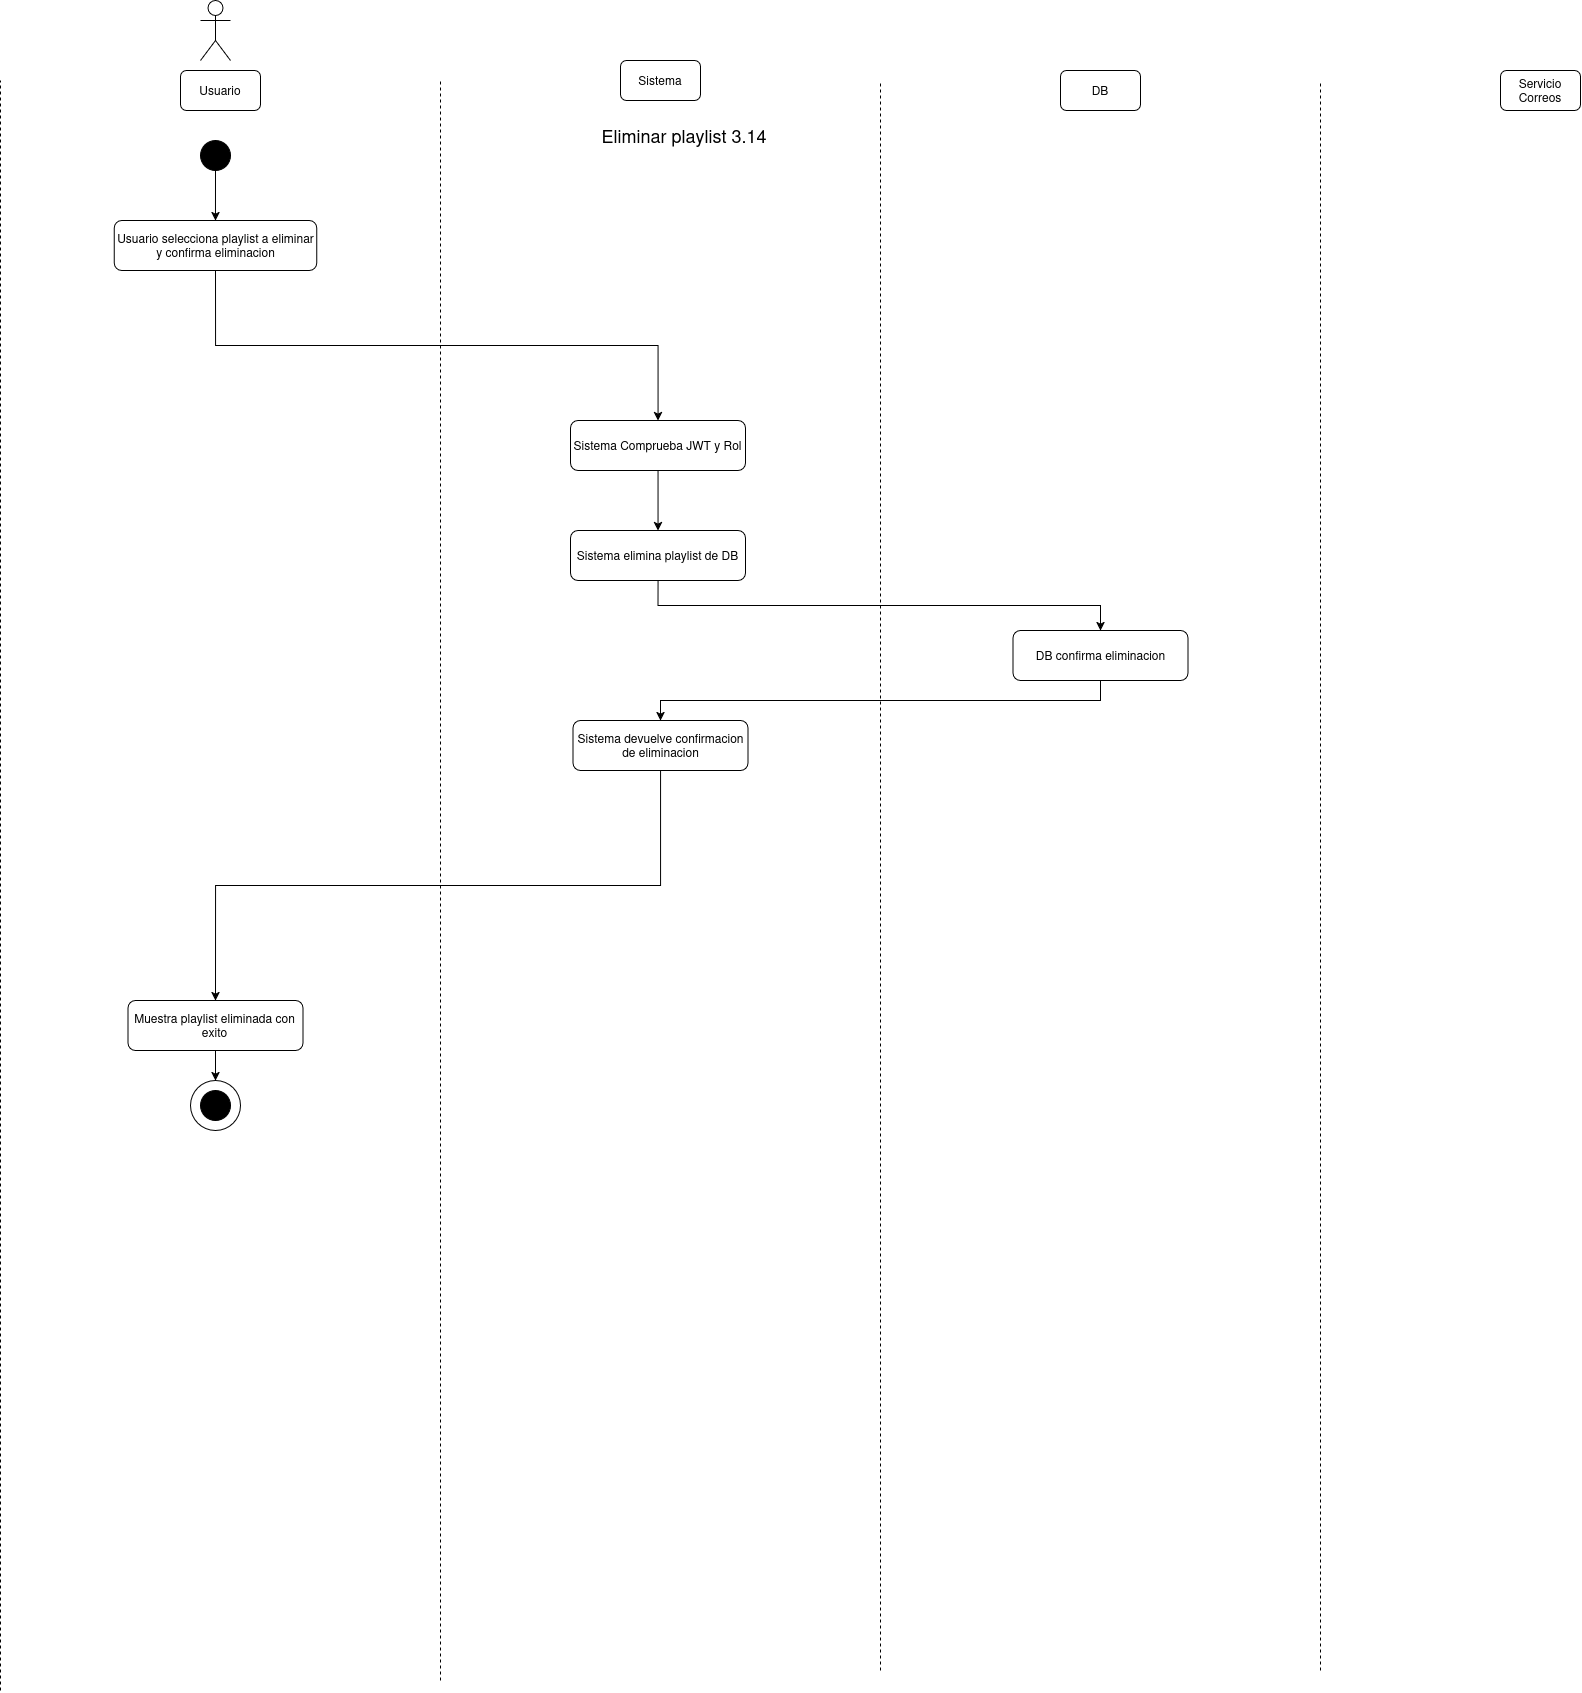

The diagram above was exported from draw.io. Its source (the exported page's mxGraphModel, read from the mxfile embedded in the PNG):
<mxGraphModel dx="1356" dy="795" grid="1" gridSize="10" guides="1" tooltips="1" connect="1" arrows="1" fold="1" page="1" pageScale="1" pageWidth="850" pageHeight="1100" math="0" shadow="0">
  <root>
    <mxCell id="m7i-9vJrquB25urMPzVj-0" />
    <mxCell id="m7i-9vJrquB25urMPzVj-1" parent="m7i-9vJrquB25urMPzVj-0" />
    <mxCell id="m7i-9vJrquB25urMPzVj-2" parent="m7i-9vJrquB25urMPzVj-1" style="shape=umlActor;verticalLabelPosition=bottom;verticalAlign=top;html=1;outlineConnect=0;" value="" vertex="1">
      <mxGeometry height="60" width="30" x="230" y="40" as="geometry" />
    </mxCell>
    <mxCell id="m7i-9vJrquB25urMPzVj-3" parent="m7i-9vJrquB25urMPzVj-1" style="rounded=1;whiteSpace=wrap;html=1;" value="Usuario" vertex="1">
      <mxGeometry height="40" width="80" x="210" y="110" as="geometry" />
    </mxCell>
    <mxCell id="m7i-9vJrquB25urMPzVj-4" parent="m7i-9vJrquB25urMPzVj-1" style="rounded=1;whiteSpace=wrap;html=1;" value="Sistema" vertex="1">
      <mxGeometry height="40" width="80" x="650" y="100" as="geometry" />
    </mxCell>
    <mxCell id="m7i-9vJrquB25urMPzVj-5" parent="m7i-9vJrquB25urMPzVj-1" style="rounded=1;whiteSpace=wrap;html=1;" value="DB" vertex="1">
      <mxGeometry height="40" width="80" x="1090" y="110" as="geometry" />
    </mxCell>
    <mxCell id="m7i-9vJrquB25urMPzVj-6" parent="m7i-9vJrquB25urMPzVj-1" style="rounded=1;whiteSpace=wrap;html=1;" value="Servicio Correos" vertex="1">
      <mxGeometry height="40" width="80" x="1530" y="110" as="geometry" />
    </mxCell>
    <mxCell id="m7i-9vJrquB25urMPzVj-7" edge="1" parent="m7i-9vJrquB25urMPzVj-1" style="endArrow=none;dashed=1;html=1;rounded=0;" value="">
      <mxGeometry height="50" relative="1" width="50" as="geometry">
        <mxPoint x="30" y="1730" as="sourcePoint" />
        <mxPoint x="30" y="120" as="targetPoint" />
      </mxGeometry>
    </mxCell>
    <mxCell id="m7i-9vJrquB25urMPzVj-8" edge="1" parent="m7i-9vJrquB25urMPzVj-1" style="endArrow=none;dashed=1;html=1;rounded=0;" value="">
      <mxGeometry height="50" relative="1" width="50" as="geometry">
        <mxPoint x="470" y="1720" as="sourcePoint" />
        <mxPoint x="470" y="120" as="targetPoint" />
      </mxGeometry>
    </mxCell>
    <mxCell id="m7i-9vJrquB25urMPzVj-9" edge="1" parent="m7i-9vJrquB25urMPzVj-1" style="endArrow=none;dashed=1;html=1;rounded=0;" value="">
      <mxGeometry height="50" relative="1" width="50" as="geometry">
        <mxPoint x="910" y="1710" as="sourcePoint" />
        <mxPoint x="910" y="120" as="targetPoint" />
      </mxGeometry>
    </mxCell>
    <mxCell id="m7i-9vJrquB25urMPzVj-10" edge="1" parent="m7i-9vJrquB25urMPzVj-1" style="endArrow=none;dashed=1;html=1;rounded=0;" value="">
      <mxGeometry height="50" relative="1" width="50" as="geometry">
        <mxPoint x="1350" y="1710" as="sourcePoint" />
        <mxPoint x="1350" y="120" as="targetPoint" />
      </mxGeometry>
    </mxCell>
    <mxCell id="m7i-9vJrquB25urMPzVj-11" parent="m7i-9vJrquB25urMPzVj-1" style="ellipse;whiteSpace=wrap;html=1;aspect=fixed;strokeColor=#000000;fillColor=#000000;" value="" vertex="1">
      <mxGeometry height="30" width="30" x="230" y="180" as="geometry" />
    </mxCell>
    <mxCell id="m7i-9vJrquB25urMPzVj-12" parent="m7i-9vJrquB25urMPzVj-1" style="text;html=1;whiteSpace=wrap;strokeColor=none;fillColor=none;align=center;verticalAlign=middle;rounded=0;" value="&lt;div&gt;&lt;font style=&quot;font-size: 18px;&quot;&gt;Eliminar playlist 3.14&lt;/font&gt;&lt;/div&gt;" vertex="1">
      <mxGeometry height="30" width="450" x="489" y="160" as="geometry" />
    </mxCell>
    <mxCell id="m7i-9vJrquB25urMPzVj-13" edge="1" parent="m7i-9vJrquB25urMPzVj-1" source="m7i-9vJrquB25urMPzVj-14" style="edgeStyle=orthogonalEdgeStyle;rounded=0;orthogonalLoop=1;jettySize=auto;html=1;entryX=0.5;entryY=0;entryDx=0;entryDy=0;exitX=0.5;exitY=1;exitDx=0;exitDy=0;" target="m7i-9vJrquB25urMPzVj-16">
      <mxGeometry relative="1" as="geometry">
        <mxPoint x="250" y="440" as="sourcePoint" />
      </mxGeometry>
    </mxCell>
    <mxCell id="m7i-9vJrquB25urMPzVj-14" parent="m7i-9vJrquB25urMPzVj-1" style="rounded=1;whiteSpace=wrap;html=1;" value="Usuario selecciona playlist a eliminar y confirma eliminacion" vertex="1">
      <mxGeometry height="50" width="202.5" x="143.71" y="260" as="geometry" />
    </mxCell>
    <mxCell id="m7i-9vJrquB25urMPzVj-15" edge="1" parent="m7i-9vJrquB25urMPzVj-1" source="m7i-9vJrquB25urMPzVj-16" style="edgeStyle=orthogonalEdgeStyle;rounded=0;orthogonalLoop=1;jettySize=auto;html=1;entryX=0.5;entryY=0;entryDx=0;entryDy=0;" target="m7i-9vJrquB25urMPzVj-18">
      <mxGeometry relative="1" as="geometry" />
    </mxCell>
    <mxCell id="m7i-9vJrquB25urMPzVj-16" parent="m7i-9vJrquB25urMPzVj-1" style="rounded=1;whiteSpace=wrap;html=1;" value="Sistema Comprueba JWT y Rol" vertex="1">
      <mxGeometry height="50" width="175" x="600.04" y="460" as="geometry" />
    </mxCell>
    <mxCell id="m7i-9vJrquB25urMPzVj-17" edge="1" parent="m7i-9vJrquB25urMPzVj-1" source="m7i-9vJrquB25urMPzVj-18" style="edgeStyle=orthogonalEdgeStyle;rounded=0;orthogonalLoop=1;jettySize=auto;html=1;entryX=0.5;entryY=0;entryDx=0;entryDy=0;exitX=0.5;exitY=1;exitDx=0;exitDy=0;" target="m7i-9vJrquB25urMPzVj-20">
      <mxGeometry relative="1" as="geometry" />
    </mxCell>
    <mxCell id="m7i-9vJrquB25urMPzVj-18" parent="m7i-9vJrquB25urMPzVj-1" style="rounded=1;whiteSpace=wrap;html=1;" value="Sistema elimina playlist de DB" vertex="1">
      <mxGeometry height="50" width="175" x="600.04" y="570" as="geometry" />
    </mxCell>
    <mxCell id="m7i-9vJrquB25urMPzVj-19" edge="1" parent="m7i-9vJrquB25urMPzVj-1" source="m7i-9vJrquB25urMPzVj-20" style="edgeStyle=orthogonalEdgeStyle;rounded=0;orthogonalLoop=1;jettySize=auto;html=1;entryX=0.5;entryY=0;entryDx=0;entryDy=0;exitX=0.5;exitY=1;exitDx=0;exitDy=0;" target="m7i-9vJrquB25urMPzVj-21">
      <mxGeometry relative="1" as="geometry" />
    </mxCell>
    <mxCell id="m7i-9vJrquB25urMPzVj-20" parent="m7i-9vJrquB25urMPzVj-1" style="rounded=1;whiteSpace=wrap;html=1;" value="DB confirma eliminacion" vertex="1">
      <mxGeometry height="50" width="175" x="1042.5" y="670" as="geometry" />
    </mxCell>
    <mxCell id="m7i-9vJrquB25urMPzVj-21" parent="m7i-9vJrquB25urMPzVj-1" style="rounded=1;whiteSpace=wrap;html=1;" value="Sistema devuelve confirmacion de eliminacion" vertex="1">
      <mxGeometry height="50" width="175" x="602.5" y="760" as="geometry" />
    </mxCell>
    <mxCell id="m7i-9vJrquB25urMPzVj-22" edge="1" parent="m7i-9vJrquB25urMPzVj-1" source="m7i-9vJrquB25urMPzVj-21" style="edgeStyle=orthogonalEdgeStyle;rounded=0;orthogonalLoop=1;jettySize=auto;html=1;entryX=0.5;entryY=0;entryDx=0;entryDy=0;exitX=0.5;exitY=1;exitDx=0;exitDy=0;" target="m7i-9vJrquB25urMPzVj-24">
      <mxGeometry relative="1" as="geometry">
        <mxPoint x="687.54" y="990" as="sourcePoint" />
      </mxGeometry>
    </mxCell>
    <mxCell id="m7i-9vJrquB25urMPzVj-23" edge="1" parent="m7i-9vJrquB25urMPzVj-1" source="m7i-9vJrquB25urMPzVj-24" style="edgeStyle=orthogonalEdgeStyle;rounded=0;orthogonalLoop=1;jettySize=auto;html=1;entryX=0.5;entryY=0;entryDx=0;entryDy=0;" target="m7i-9vJrquB25urMPzVj-25">
      <mxGeometry relative="1" as="geometry" />
    </mxCell>
    <mxCell id="m7i-9vJrquB25urMPzVj-24" parent="m7i-9vJrquB25urMPzVj-1" style="rounded=1;whiteSpace=wrap;html=1;" value="Muestra playlist eliminada con exito" vertex="1">
      <mxGeometry height="50" width="175" x="157.45999999999998" y="1040" as="geometry" />
    </mxCell>
    <mxCell id="m7i-9vJrquB25urMPzVj-25" parent="m7i-9vJrquB25urMPzVj-1" style="ellipse;whiteSpace=wrap;html=1;aspect=fixed;" value="" vertex="1">
      <mxGeometry height="50" width="50" x="219.99999999999997" y="1120" as="geometry" />
    </mxCell>
    <mxCell id="m7i-9vJrquB25urMPzVj-26" parent="m7i-9vJrquB25urMPzVj-1" style="ellipse;whiteSpace=wrap;html=1;aspect=fixed;strokeColor=#000000;fillColor=#000000;" value="" vertex="1">
      <mxGeometry height="30" width="30" x="229.99999999999997" y="1130" as="geometry" />
    </mxCell>
    <mxCell id="m7i-9vJrquB25urMPzVj-27" edge="1" parent="m7i-9vJrquB25urMPzVj-1" source="m7i-9vJrquB25urMPzVj-11" style="edgeStyle=orthogonalEdgeStyle;rounded=0;orthogonalLoop=1;jettySize=auto;html=1;entryX=0.5;entryY=0;entryDx=0;entryDy=0;exitX=0.5;exitY=1;exitDx=0;exitDy=0;" target="m7i-9vJrquB25urMPzVj-14">
      <mxGeometry relative="1" as="geometry">
        <mxPoint x="244.96000000000004" y="310" as="sourcePoint" />
      </mxGeometry>
    </mxCell>
  </root>
</mxGraphModel>